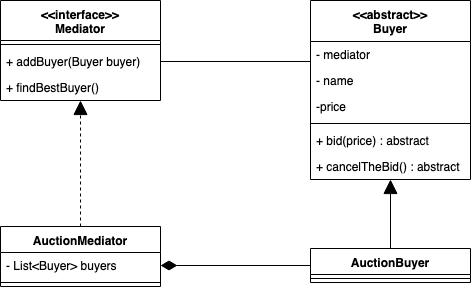

The diagram above was exported from draw.io. Its source (the exported page's mxGraphModel, read from the mxfile embedded in the PNG):
<mxGraphModel dx="1638" dy="811" grid="1" gridSize="10" guides="1" tooltips="1" connect="1" arrows="1" fold="1" page="1" pageScale="1" pageWidth="850" pageHeight="1100" math="0" shadow="0">
  <root>
    <mxCell id="0" />
    <mxCell id="1" parent="0" />
    <mxCell id="2" value="&lt;&lt;interface&gt;&gt;&#10;Mediator&#10;" style="swimlane;fontStyle=1;align=center;verticalAlign=top;childLayout=stackLayout;horizontal=1;startSize=40;horizontalStack=0;resizeParent=1;resizeParentMax=0;resizeLast=0;collapsible=1;marginBottom=0;" vertex="1" parent="1">
      <mxGeometry x="110" y="184" width="160" height="100" as="geometry" />
    </mxCell>
    <mxCell id="3" value="" style="line;strokeWidth=1;fillColor=none;align=left;verticalAlign=middle;spacingTop=-1;spacingLeft=3;spacingRight=3;rotatable=0;labelPosition=right;points=[];portConstraint=eastwest;" vertex="1" parent="2">
      <mxGeometry y="40" width="160" height="8" as="geometry" />
    </mxCell>
    <mxCell id="4" value="+ addBuyer(Buyer buyer)" style="text;strokeColor=none;fillColor=none;align=left;verticalAlign=top;spacingLeft=4;spacingRight=4;overflow=hidden;rotatable=0;points=[[0,0.5],[1,0.5]];portConstraint=eastwest;" vertex="1" parent="2">
      <mxGeometry y="48" width="160" height="26" as="geometry" />
    </mxCell>
    <mxCell id="5" value="+ findBestBuyer()" style="text;strokeColor=none;fillColor=none;align=left;verticalAlign=top;spacingLeft=4;spacingRight=4;overflow=hidden;rotatable=0;points=[[0,0.5],[1,0.5]];portConstraint=eastwest;" vertex="1" parent="2">
      <mxGeometry y="74" width="160" height="26" as="geometry" />
    </mxCell>
    <mxCell id="6" value="AuctionMediator" style="swimlane;fontStyle=1;align=center;verticalAlign=top;childLayout=stackLayout;horizontal=1;startSize=26;horizontalStack=0;resizeParent=1;resizeParentMax=0;resizeLast=0;collapsible=1;marginBottom=0;" vertex="1" parent="1">
      <mxGeometry x="110" y="410" width="160" height="60" as="geometry" />
    </mxCell>
    <mxCell id="7" value="- List&lt;Buyer&gt; buyers" style="text;strokeColor=none;fillColor=none;align=left;verticalAlign=top;spacingLeft=4;spacingRight=4;overflow=hidden;rotatable=0;points=[[0,0.5],[1,0.5]];portConstraint=eastwest;" vertex="1" parent="6">
      <mxGeometry y="26" width="160" height="26" as="geometry" />
    </mxCell>
    <mxCell id="8" value="" style="line;strokeWidth=1;fillColor=none;align=left;verticalAlign=middle;spacingTop=-1;spacingLeft=3;spacingRight=3;rotatable=0;labelPosition=right;points=[];portConstraint=eastwest;" vertex="1" parent="6">
      <mxGeometry y="52" width="160" height="8" as="geometry" />
    </mxCell>
    <mxCell id="9" value="" style="endArrow=block;dashed=1;endFill=1;endSize=12;html=1;exitX=0.5;exitY=0;exitDx=0;exitDy=0;entryX=0.5;entryY=1;entryDx=0;entryDy=0;" edge="1" source="6" target="2" parent="1">
      <mxGeometry width="160" relative="1" as="geometry">
        <mxPoint x="110" y="490" as="sourcePoint" />
        <mxPoint x="270" y="490" as="targetPoint" />
      </mxGeometry>
    </mxCell>
    <mxCell id="10" value="&lt;&lt;abstract&gt;&gt;&#10;Buyer" style="swimlane;fontStyle=1;align=center;verticalAlign=top;childLayout=stackLayout;horizontal=1;startSize=41;horizontalStack=0;resizeParent=1;resizeParentMax=0;resizeLast=0;collapsible=1;marginBottom=0;" vertex="1" parent="1">
      <mxGeometry x="420" y="184" width="160" height="179" as="geometry" />
    </mxCell>
    <mxCell id="11" value="- mediator" style="text;strokeColor=none;fillColor=none;align=left;verticalAlign=top;spacingLeft=4;spacingRight=4;overflow=hidden;rotatable=0;points=[[0,0.5],[1,0.5]];portConstraint=eastwest;" vertex="1" parent="10">
      <mxGeometry y="41" width="160" height="26" as="geometry" />
    </mxCell>
    <mxCell id="12" value="- name" style="text;strokeColor=none;fillColor=none;align=left;verticalAlign=top;spacingLeft=4;spacingRight=4;overflow=hidden;rotatable=0;points=[[0,0.5],[1,0.5]];portConstraint=eastwest;" vertex="1" parent="10">
      <mxGeometry y="67" width="160" height="26" as="geometry" />
    </mxCell>
    <mxCell id="13" value="-price" style="text;strokeColor=none;fillColor=none;align=left;verticalAlign=top;spacingLeft=4;spacingRight=4;overflow=hidden;rotatable=0;points=[[0,0.5],[1,0.5]];portConstraint=eastwest;" vertex="1" parent="10">
      <mxGeometry y="93" width="160" height="26" as="geometry" />
    </mxCell>
    <mxCell id="14" value="" style="line;strokeWidth=1;fillColor=none;align=left;verticalAlign=middle;spacingTop=-1;spacingLeft=3;spacingRight=3;rotatable=0;labelPosition=right;points=[];portConstraint=eastwest;" vertex="1" parent="10">
      <mxGeometry y="119" width="160" height="8" as="geometry" />
    </mxCell>
    <mxCell id="15" value="+ bid(price) : abstract" style="text;strokeColor=none;fillColor=none;align=left;verticalAlign=top;spacingLeft=4;spacingRight=4;overflow=hidden;rotatable=0;points=[[0,0.5],[1,0.5]];portConstraint=eastwest;" vertex="1" parent="10">
      <mxGeometry y="127" width="160" height="26" as="geometry" />
    </mxCell>
    <mxCell id="16" value="+ cancelTheBid() : abstract" style="text;strokeColor=none;fillColor=none;align=left;verticalAlign=top;spacingLeft=4;spacingRight=4;overflow=hidden;rotatable=0;points=[[0,0.5],[1,0.5]];portConstraint=eastwest;" vertex="1" parent="10">
      <mxGeometry y="153" width="160" height="26" as="geometry" />
    </mxCell>
    <mxCell id="17" value="AuctionBuyer" style="swimlane;fontStyle=1;align=center;verticalAlign=top;childLayout=stackLayout;horizontal=1;startSize=26;horizontalStack=0;resizeParent=1;resizeParentMax=0;resizeLast=0;collapsible=1;marginBottom=0;" vertex="1" parent="1">
      <mxGeometry x="420" y="432" width="160" height="34" as="geometry" />
    </mxCell>
    <mxCell id="18" value="" style="line;strokeWidth=1;fillColor=none;align=left;verticalAlign=middle;spacingTop=-1;spacingLeft=3;spacingRight=3;rotatable=0;labelPosition=right;points=[];portConstraint=eastwest;" vertex="1" parent="17">
      <mxGeometry y="26" width="160" height="8" as="geometry" />
    </mxCell>
    <mxCell id="19" value="" style="endArrow=block;endFill=1;endSize=12;html=1;exitX=0.5;exitY=0;exitDx=0;exitDy=0;entryX=0.5;entryY=1;entryDx=0;entryDy=0;" edge="1" source="17" target="10" parent="1">
      <mxGeometry width="160" relative="1" as="geometry">
        <mxPoint x="110" y="490" as="sourcePoint" />
        <mxPoint x="490" y="400" as="targetPoint" />
      </mxGeometry>
    </mxCell>
    <mxCell id="20" value="" style="endArrow=none;html=1;endSize=12;startArrow=diamondThin;startSize=14;startFill=1;edgeStyle=orthogonalEdgeStyle;align=left;verticalAlign=bottom;exitX=1;exitY=0.5;exitDx=0;exitDy=0;entryX=0;entryY=0.5;entryDx=0;entryDy=0;endFill=0;" edge="1" source="7" target="17" parent="1">
      <mxGeometry x="-1" y="3" relative="1" as="geometry">
        <mxPoint x="160" y="490" as="sourcePoint" />
        <mxPoint x="320" y="490" as="targetPoint" />
      </mxGeometry>
    </mxCell>
    <mxCell id="21" value="" style="endArrow=none;endFill=0;html=1;edgeStyle=orthogonalEdgeStyle;align=left;verticalAlign=top;exitX=1;exitY=0.5;exitDx=0;exitDy=0;" edge="1" source="4" parent="1">
      <mxGeometry x="-1" relative="1" as="geometry">
        <mxPoint x="250" y="302" as="sourcePoint" />
        <mxPoint x="420" y="245" as="targetPoint" />
      </mxGeometry>
    </mxCell>
    <mxCell id="22" value="" style="resizable=0;html=1;align=left;verticalAlign=bottom;labelBackgroundColor=#ffffff;fontSize=10;" connectable="0" vertex="1" parent="21">
      <mxGeometry x="-1" relative="1" as="geometry" />
    </mxCell>
  </root>
</mxGraphModel>